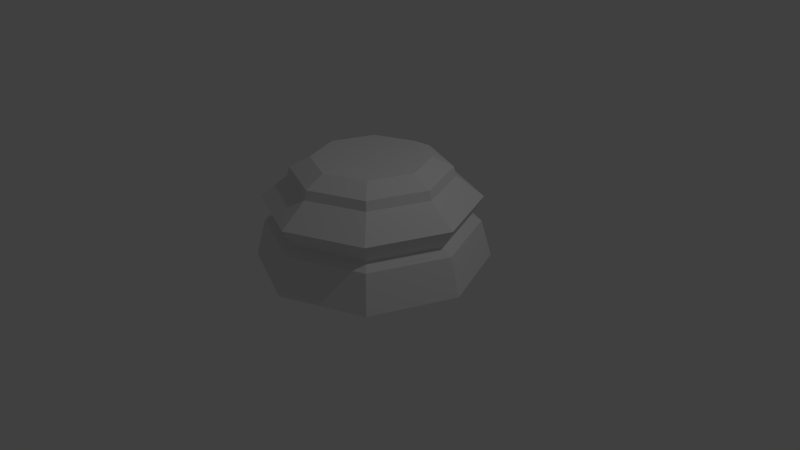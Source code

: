 # Source: chess_piece_base_lowpoly.blend  (saved by Blender 2.76.0; exported with 4.5.12 LTS)
import bpy
from mathutils import Matrix  # noqa: F401  (used for matrix-valued properties, if any)

bpy.ops.wm.read_factory_settings(use_empty=True)
scene = bpy.context.scene
scene.name = 'Scene'

# ---- collections
col_collection_1 = bpy.data.collections.new('Collection 1'); scene.collection.children.link(col_collection_1)

# ---- world
world_world = bpy.data.worlds.new('World'); scene.world = world_world
world_world.color = (0.05088, 0.05088, 0.05088)
world_world.use_sun_shadow = False
world_world.sun_shadow_jitter_overblur = 0.0
world_world.cycles.sampling_method = 'MANUAL'
world_world.cycles.sample_map_resolution = 256

# ---- cameras
cam_camera = bpy.data.cameras.new('Camera')
cam_camera.clip_end = 100.0
cam_camera.lens = 35.0
cam_camera.sensor_width = 32.0
cam_camera.sensor_height = 18.0
cam_camera.ortho_scale = 7.314
cam_camera.dof.focus_distance = 0.0
cam_camera.dof.aperture_fstop = 128.0

# ---- lights
light_lamp = bpy.data.lights.new('Lamp', 'POINT')
light_lamp.transmission_factor = 0.0
light_lamp.cutoff_distance = 30.0
light_lamp.energy = 100.0
light_lamp.shadow_buffer_clip_start = 1.001
light_lamp.shadow_soft_size = 0.1
light_lamp.shadow_maximum_resolution = 0.006
light_lamp.use_absolute_resolution = True
light_lamp.cycles.use_multiple_importance_sampling = False

# ---- meshes
me_cylinder = bpy.data.meshes.new('Cylinder')
me_cylinder.from_pydata([(0.0, 1.5, -1.0), (6.408e-08, 0.7488, 0.3487), (1.061, 1.061, -1.0), (0.5295, 0.5295, 0.3487), (1.5, 1.132e-07, -1.0), (0.7488, 2.842e-07, 0.3487), (1.061, -1.061, -1.0), (0.5295, -0.5295, 0.3487), (-4.888e-07, -1.5, -1.0), (-1.677e-07, -0.7488, 0.3487), (-1.061, -1.061, -1.0), (-0.5295, -0.5295, 0.3487), (-1.5, 1.448e-06, -1.0), (-0.7488, 9.475e-07, 0.3487), (-1.061, 1.061, -1.0), (-0.5295, 0.5295, 0.3487), (4.986e-08, 1.041, 0.09908), (5.781e-08, 1.01, 0.2174), (0.7142, 0.7142, 0.2174), (0.7364, 0.7364, 0.09908), (1.01, 2.394e-07, 0.2174), (1.041, 2.267e-07, 0.09908), (0.7142, -0.7142, 0.2174), (0.7364, -0.7364, 0.09908), (-2.713e-07, -1.01, 0.2174), (-2.895e-07, -1.041, 0.09908), (-0.7142, -0.7142, 0.2174), (-0.7364, -0.7364, 0.09908), (-1.01, 1.138e-06, 0.2174), (-1.041, 1.154e-06, 0.09908), (-0.7142, 0.7142, 0.2174), (-0.7364, 0.7364, 0.09908), (1.559e-08, 1.368, -0.5138), (0.9672, 0.9672, -0.5138), (1.368, 1.473e-07, -0.5138), (0.9672, -0.9672, -0.5138), (-4.301e-07, -1.368, -0.5138), (-0.9672, -0.9672, -0.5138), (-1.368, 1.365e-06, -0.5138), (-0.9672, 0.9672, -0.5138), (1.374e-08, 1.388, -0.1793), (0.9815, 0.9815, -0.1793), (1.388, 1.404e-07, -0.1793), (0.9815, -0.9815, -0.1793), (-4.389e-07, -1.388, -0.1793), (-0.9815, -0.9815, -0.1793), (-1.388, 1.376e-06, -0.1793), (-0.9815, 0.9815, -0.1793), (3.417e-08, 1.241, -0.4322), (0.8772, 0.8772, -0.4322), (1.241, 1.739e-07, -0.4322), (0.8772, -0.8772, -0.4322), (-3.701e-07, -1.241, -0.4322), (-0.8772, -0.8772, -0.4322), (-1.241, 1.278e-06, -0.4322), (-0.8772, 0.8772, -0.4322)], [], [(19, 16, 17, 18), (41, 40, 16, 19), (49, 48, 40, 41), (33, 32, 48, 49), (2, 0, 32, 33), (21, 19, 18, 20), (42, 41, 19, 21), (50, 49, 41, 42), (34, 33, 49, 50), (4, 2, 33, 34), (15, 13, 11, 9, 7, 5, 3, 1), (12, 14, 0, 2, 4, 6, 8, 10), (23, 21, 20, 22), (43, 42, 21, 23), (51, 50, 42, 43), (35, 34, 50, 51), (6, 4, 34, 35), (30, 15, 1, 17), (18, 3, 5, 20), (24, 9, 11, 26), (25, 23, 22, 24), (44, 43, 23, 25), (52, 51, 43, 44), (8, 6, 35, 36), (36, 35, 51, 52), (38, 37, 53, 54), (31, 29, 28, 30), (40, 47, 31, 16), (17, 1, 3, 18), (29, 27, 26, 28), (54, 53, 45, 46), (46, 45, 27, 29), (12, 10, 37, 38), (28, 13, 15, 30), (55, 54, 46, 47), (47, 46, 29, 31), (39, 38, 54, 55), (14, 12, 38, 39), (16, 31, 30, 17), (48, 55, 47, 40), (32, 39, 55, 48), (0, 14, 39, 32), (20, 5, 7, 22), (26, 11, 13, 28), (22, 7, 9, 24), (24, 26, 27, 25), (25, 27, 45, 44), (44, 45, 53, 52), (52, 53, 37, 36), (36, 37, 10, 8)])
me_cylinder.use_remesh_preserve_volume = False
me_cylinder.use_remesh_preserve_attributes = False
me_cylinder.use_mirror_vertex_groups = False
me_cylinder.update()

# ---- objects
ob_chess_piece_base = bpy.data.objects.new('Chess Piece Base', me_cylinder)
ob_lamp = bpy.data.objects.new('Lamp', light_lamp)
ob_camera = bpy.data.objects.new('Camera', cam_camera)

# ---- transforms, parenting, visibility, modifiers, constraints
ob_chess_piece_base.location = (0.0, 0.0, 1.0)
ob_chess_piece_base.lineart.crease_threshold = 0.0
ob_lamp.location = (4.076, 1.005, 5.904)
ob_lamp.rotation_euler = (0.6503, 0.05522, 1.866)
ob_lamp.lock_rotations_4d = False
ob_lamp.empty_display_type = 'ARROWS'
ob_lamp.color = (0.0, 0.0, 0.0, 0.0)
ob_lamp.lineart.crease_threshold = 0.0
ob_camera.location = (7.481, -6.508, 5.344)
ob_camera.rotation_euler = (1.109, 0.01082, 0.8149)
ob_camera.lock_rotations_4d = False
ob_camera.empty_display_type = 'ARROWS'
ob_camera.color = (0.0, 0.0, 0.0, 0.0)
ob_camera.display_type = 'WIRE'
ob_camera.lineart.crease_threshold = 0.0

# ---- collection membership
col_collection_1.objects.link(ob_chess_piece_base)
col_collection_1.objects.link(ob_lamp)
col_collection_1.objects.link(ob_camera)

# ---- scene / render settings (as saved in the file)
scene.camera = ob_camera
scene.frame_start = 1; scene.frame_end = 250; scene.frame_set(0)
scene.render.engine = 'BLENDER_EEVEE_NEXT'
scene.render.resolution_percentage = 50
scene.render.dither_intensity = 0.0
scene.cycles.use_denoising = False
scene.cycles.samples = 10
scene.cycles.sampling_pattern = 'TABULATED_SOBOL'
scene.cycles.light_sampling_threshold = 0.0
scene.cycles.use_adaptive_sampling = False
scene.cycles.use_light_tree = False
scene.cycles.blur_glossy = 0.0
scene.cycles.pixel_filter_type = 'GAUSSIAN'
scene.cycles.sample_clamp_indirect = 0.0
scene.view_settings.view_transform = 'Standard'
bpy.context.view_layer.update()
